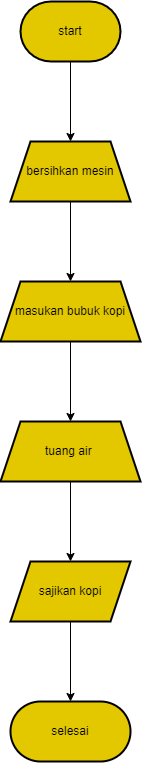

The diagram above was exported from draw.io. Its source (the exported page's mxGraphModel, read from the mxfile embedded in the PNG):
<mxGraphModel dx="1035" dy="576" grid="1" gridSize="10" guides="1" tooltips="1" connect="1" arrows="1" fold="1" page="1" pageScale="1" pageWidth="850" pageHeight="1100" math="0" shadow="0">
  <root>
    <mxCell id="0" />
    <mxCell id="1" parent="0" />
    <mxCell id="Pf-rZsjwBqN3NjrbxwZY-5" value="" style="edgeStyle=orthogonalEdgeStyle;rounded=0;orthogonalLoop=1;jettySize=auto;html=1;" edge="1" parent="1" source="Pf-rZsjwBqN3NjrbxwZY-1" target="Pf-rZsjwBqN3NjrbxwZY-4">
      <mxGeometry relative="1" as="geometry" />
    </mxCell>
    <mxCell id="Pf-rZsjwBqN3NjrbxwZY-1" value="start" style="strokeWidth=2;html=1;shape=mxgraph.flowchart.terminator;whiteSpace=wrap;fillColor=#e3c800;fontColor=#000000;strokeColor=#000000;" vertex="1" parent="1">
      <mxGeometry x="270" y="70" width="100" height="60" as="geometry" />
    </mxCell>
    <mxCell id="Pf-rZsjwBqN3NjrbxwZY-7" value="" style="edgeStyle=orthogonalEdgeStyle;rounded=0;orthogonalLoop=1;jettySize=auto;html=1;" edge="1" parent="1" source="Pf-rZsjwBqN3NjrbxwZY-4" target="Pf-rZsjwBqN3NjrbxwZY-6">
      <mxGeometry relative="1" as="geometry" />
    </mxCell>
    <mxCell id="Pf-rZsjwBqN3NjrbxwZY-4" value="bersihkan mesin" style="shape=trapezoid;perimeter=trapezoidPerimeter;whiteSpace=wrap;html=1;fixedSize=1;fillColor=#e3c800;strokeColor=#000000;fontColor=#000000;strokeWidth=2;" vertex="1" parent="1">
      <mxGeometry x="260" y="210" width="120" height="60" as="geometry" />
    </mxCell>
    <mxCell id="Pf-rZsjwBqN3NjrbxwZY-9" value="" style="edgeStyle=orthogonalEdgeStyle;rounded=0;orthogonalLoop=1;jettySize=auto;html=1;" edge="1" parent="1" source="Pf-rZsjwBqN3NjrbxwZY-6" target="Pf-rZsjwBqN3NjrbxwZY-8">
      <mxGeometry relative="1" as="geometry" />
    </mxCell>
    <mxCell id="Pf-rZsjwBqN3NjrbxwZY-6" value="masukan bubuk kopi" style="shape=trapezoid;perimeter=trapezoidPerimeter;whiteSpace=wrap;html=1;fixedSize=1;fillColor=#e3c800;strokeColor=#000000;fontColor=#000000;strokeWidth=2;" vertex="1" parent="1">
      <mxGeometry x="250" y="350" width="140" height="60" as="geometry" />
    </mxCell>
    <mxCell id="Pf-rZsjwBqN3NjrbxwZY-11" value="" style="edgeStyle=orthogonalEdgeStyle;rounded=0;orthogonalLoop=1;jettySize=auto;html=1;" edge="1" parent="1" source="Pf-rZsjwBqN3NjrbxwZY-8" target="Pf-rZsjwBqN3NjrbxwZY-10">
      <mxGeometry relative="1" as="geometry" />
    </mxCell>
    <mxCell id="Pf-rZsjwBqN3NjrbxwZY-8" value="tuang air&amp;nbsp;" style="shape=trapezoid;perimeter=trapezoidPerimeter;whiteSpace=wrap;html=1;fixedSize=1;fillColor=#e3c800;strokeColor=#000000;fontColor=#000000;strokeWidth=2;" vertex="1" parent="1">
      <mxGeometry x="250" y="490" width="140" height="60" as="geometry" />
    </mxCell>
    <mxCell id="Pf-rZsjwBqN3NjrbxwZY-13" value="" style="edgeStyle=orthogonalEdgeStyle;rounded=0;orthogonalLoop=1;jettySize=auto;html=1;" edge="1" parent="1" source="Pf-rZsjwBqN3NjrbxwZY-10" target="Pf-rZsjwBqN3NjrbxwZY-12">
      <mxGeometry relative="1" as="geometry" />
    </mxCell>
    <mxCell id="Pf-rZsjwBqN3NjrbxwZY-10" value="sajikan kopi" style="shape=parallelogram;perimeter=parallelogramPerimeter;whiteSpace=wrap;html=1;fixedSize=1;fillColor=#e3c800;strokeColor=#000000;fontColor=#000000;strokeWidth=2;" vertex="1" parent="1">
      <mxGeometry x="260" y="630" width="120" height="60" as="geometry" />
    </mxCell>
    <mxCell id="Pf-rZsjwBqN3NjrbxwZY-12" value="selesai" style="rounded=1;whiteSpace=wrap;html=1;fillColor=#e3c800;strokeColor=#000000;fontColor=#000000;strokeWidth=2;arcSize=50;" vertex="1" parent="1">
      <mxGeometry x="260" y="770" width="120" height="60" as="geometry" />
    </mxCell>
  </root>
</mxGraphModel>